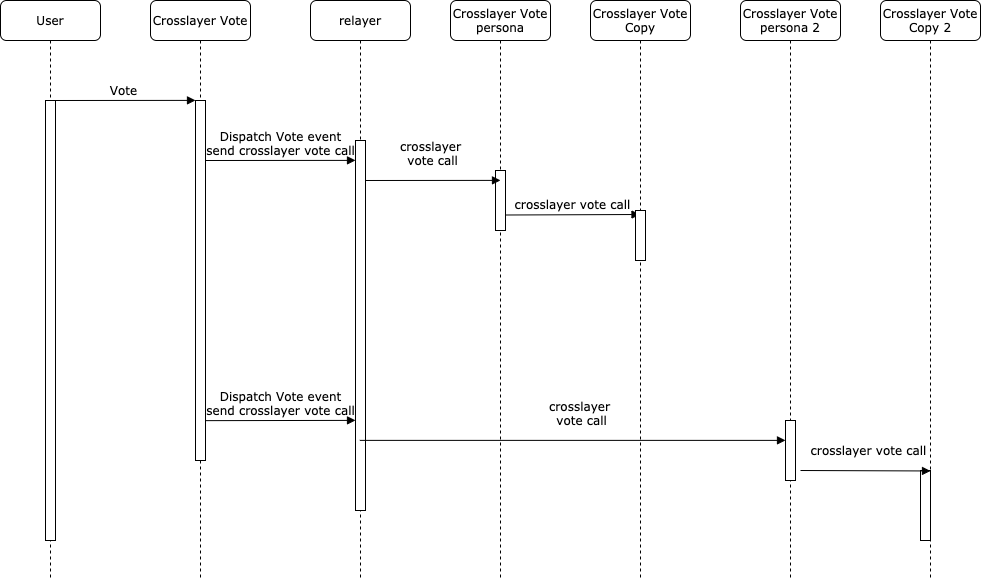

The diagram above was exported from draw.io. Its source (the exported page's mxGraphModel, read from the mxfile embedded in the PNG):
<mxGraphModel dx="1198" dy="826" grid="1" gridSize="10" guides="1" tooltips="1" connect="1" arrows="1" fold="1" page="1" pageScale="1" pageWidth="1100" pageHeight="850" background="none" math="0" shadow="0">
  <root>
    <mxCell id="0" />
    <mxCell id="1" parent="0" />
    <mxCell id="7baba1c4bc27f4b0-2" value="Crosslayer Vote" style="shape=umlLifeline;perimeter=lifelinePerimeter;whiteSpace=wrap;html=1;container=1;collapsible=0;recursiveResize=0;outlineConnect=0;rounded=1;shadow=0;comic=0;labelBackgroundColor=none;strokeWidth=1;fontFamily=Verdana;fontSize=12;align=center;" parent="1" vertex="1">
      <mxGeometry x="380" y="80" width="100" height="580" as="geometry" />
    </mxCell>
    <mxCell id="7baba1c4bc27f4b0-10" value="" style="html=1;points=[];perimeter=orthogonalPerimeter;rounded=0;shadow=0;comic=0;labelBackgroundColor=none;strokeWidth=1;fontFamily=Verdana;fontSize=12;align=center;" parent="7baba1c4bc27f4b0-2" vertex="1">
      <mxGeometry x="45" y="100" width="10" height="360" as="geometry" />
    </mxCell>
    <mxCell id="eNf5ieTuF78hG8h8xBeP-1" value="Dispatch Vote event&lt;br&gt;send crosslayer vote call" style="html=1;verticalAlign=bottom;endArrow=block;labelBackgroundColor=none;fontFamily=Verdana;fontSize=12;edgeStyle=elbowEdgeStyle;elbow=vertical;" parent="7baba1c4bc27f4b0-2" target="7baba1c4bc27f4b0-16" edge="1">
      <mxGeometry relative="1" as="geometry">
        <mxPoint x="55" y="160" as="sourcePoint" />
        <mxPoint x="185" y="160" as="targetPoint" />
      </mxGeometry>
    </mxCell>
    <mxCell id="7baba1c4bc27f4b0-4" value="relayer" style="shape=umlLifeline;perimeter=lifelinePerimeter;whiteSpace=wrap;html=1;container=1;collapsible=0;recursiveResize=0;outlineConnect=0;rounded=1;shadow=0;comic=0;labelBackgroundColor=none;strokeWidth=1;fontFamily=Verdana;fontSize=12;align=center;" parent="1" vertex="1">
      <mxGeometry x="540" y="80" width="100" height="580" as="geometry" />
    </mxCell>
    <mxCell id="9sE6L-TVnqwRubUtCkUx-14" value="Dispatch Vote event&lt;br&gt;send crosslayer vote call" style="html=1;verticalAlign=bottom;endArrow=block;labelBackgroundColor=none;fontFamily=Verdana;fontSize=12;edgeStyle=elbowEdgeStyle;elbow=vertical;" edge="1" parent="7baba1c4bc27f4b0-4">
      <mxGeometry relative="1" as="geometry">
        <mxPoint x="-105" y="420.14" as="sourcePoint" />
        <mxPoint x="45" y="419.9971428571429" as="targetPoint" />
      </mxGeometry>
    </mxCell>
    <mxCell id="7baba1c4bc27f4b0-5" value="Crosslayer Vote persona" style="shape=umlLifeline;perimeter=lifelinePerimeter;whiteSpace=wrap;html=1;container=1;collapsible=0;recursiveResize=0;outlineConnect=0;rounded=1;shadow=0;comic=0;labelBackgroundColor=none;strokeWidth=1;fontFamily=Verdana;fontSize=12;align=center;" parent="1" vertex="1">
      <mxGeometry x="680" y="80" width="100" height="580" as="geometry" />
    </mxCell>
    <mxCell id="eNf5ieTuF78hG8h8xBeP-3" value="crosslayer vote call" style="html=1;verticalAlign=bottom;endArrow=block;labelBackgroundColor=none;fontFamily=Verdana;fontSize=12;edgeStyle=elbowEdgeStyle;elbow=vertical;" parent="7baba1c4bc27f4b0-5" target="7baba1c4bc27f4b0-6" edge="1">
      <mxGeometry relative="1" as="geometry">
        <mxPoint x="55" y="214.5" as="sourcePoint" />
        <mxPoint x="200" y="214.5" as="targetPoint" />
      </mxGeometry>
    </mxCell>
    <mxCell id="eNf5ieTuF78hG8h8xBeP-5" value="" style="html=1;points=[];perimeter=orthogonalPerimeter;rounded=0;shadow=0;comic=0;labelBackgroundColor=none;strokeWidth=1;fontFamily=Verdana;fontSize=12;align=center;" parent="7baba1c4bc27f4b0-5" vertex="1">
      <mxGeometry x="45" y="170" width="10" height="60" as="geometry" />
    </mxCell>
    <mxCell id="7baba1c4bc27f4b0-6" value="Crosslayer Vote Copy" style="shape=umlLifeline;perimeter=lifelinePerimeter;whiteSpace=wrap;html=1;container=1;collapsible=0;recursiveResize=0;outlineConnect=0;rounded=1;shadow=0;comic=0;labelBackgroundColor=none;strokeWidth=1;fontFamily=Verdana;fontSize=12;align=center;" parent="1" vertex="1">
      <mxGeometry x="820" y="80" width="100" height="580" as="geometry" />
    </mxCell>
    <mxCell id="eNf5ieTuF78hG8h8xBeP-2" value="crosslayer&lt;br&gt;&amp;nbsp;vote call" style="html=1;verticalAlign=bottom;endArrow=block;labelBackgroundColor=none;fontFamily=Verdana;fontSize=12;edgeStyle=elbowEdgeStyle;elbow=vertical;" parent="7baba1c4bc27f4b0-6" edge="1">
      <mxGeometry x="0.0345" y="10" relative="1" as="geometry">
        <mxPoint x="-235" y="180" as="sourcePoint" />
        <mxPoint x="-90" y="180" as="targetPoint" />
        <mxPoint as="offset" />
      </mxGeometry>
    </mxCell>
    <mxCell id="7baba1c4bc27f4b0-28" value="" style="html=1;points=[];perimeter=orthogonalPerimeter;rounded=0;shadow=0;comic=0;labelBackgroundColor=none;strokeWidth=1;fontFamily=Verdana;fontSize=12;align=center;" parent="7baba1c4bc27f4b0-6" vertex="1">
      <mxGeometry x="45" y="210" width="10" height="50" as="geometry" />
    </mxCell>
    <mxCell id="7baba1c4bc27f4b0-8" value="User" style="shape=umlLifeline;perimeter=lifelinePerimeter;whiteSpace=wrap;html=1;container=1;collapsible=0;recursiveResize=0;outlineConnect=0;rounded=1;shadow=0;comic=0;labelBackgroundColor=none;strokeWidth=1;fontFamily=Verdana;fontSize=12;align=center;" parent="1" vertex="1">
      <mxGeometry x="230" y="80" width="100" height="580" as="geometry" />
    </mxCell>
    <mxCell id="7baba1c4bc27f4b0-9" value="" style="html=1;points=[];perimeter=orthogonalPerimeter;rounded=0;shadow=0;comic=0;labelBackgroundColor=none;strokeWidth=1;fontFamily=Verdana;fontSize=12;align=center;" parent="7baba1c4bc27f4b0-8" vertex="1">
      <mxGeometry x="45" y="100" width="10" height="440" as="geometry" />
    </mxCell>
    <mxCell id="7baba1c4bc27f4b0-16" value="" style="html=1;points=[];perimeter=orthogonalPerimeter;rounded=0;shadow=0;comic=0;labelBackgroundColor=none;strokeWidth=1;fontFamily=Verdana;fontSize=12;align=center;" parent="1" vertex="1">
      <mxGeometry x="585" y="220" width="10" height="370" as="geometry" />
    </mxCell>
    <mxCell id="7baba1c4bc27f4b0-11" value="Vote" style="html=1;verticalAlign=bottom;endArrow=block;entryX=0;entryY=0;labelBackgroundColor=none;fontFamily=Verdana;fontSize=12;edgeStyle=elbowEdgeStyle;elbow=vertical;" parent="1" source="7baba1c4bc27f4b0-9" target="7baba1c4bc27f4b0-10" edge="1">
      <mxGeometry relative="1" as="geometry">
        <mxPoint x="220" y="190" as="sourcePoint" />
      </mxGeometry>
    </mxCell>
    <mxCell id="9sE6L-TVnqwRubUtCkUx-1" value="Crosslayer Vote persona 2" style="shape=umlLifeline;perimeter=lifelinePerimeter;whiteSpace=wrap;html=1;container=1;collapsible=0;recursiveResize=0;outlineConnect=0;rounded=1;shadow=0;comic=0;labelBackgroundColor=none;strokeWidth=1;fontFamily=Verdana;fontSize=12;align=center;" vertex="1" parent="1">
      <mxGeometry x="970" y="80" width="100" height="580" as="geometry" />
    </mxCell>
    <mxCell id="9sE6L-TVnqwRubUtCkUx-3" value="" style="html=1;points=[];perimeter=orthogonalPerimeter;rounded=0;shadow=0;comic=0;labelBackgroundColor=none;strokeWidth=1;fontFamily=Verdana;fontSize=12;align=center;" vertex="1" parent="9sE6L-TVnqwRubUtCkUx-1">
      <mxGeometry x="45" y="420" width="10" height="60" as="geometry" />
    </mxCell>
    <mxCell id="9sE6L-TVnqwRubUtCkUx-4" value="Crosslayer Vote Copy 2" style="shape=umlLifeline;perimeter=lifelinePerimeter;whiteSpace=wrap;html=1;container=1;collapsible=0;recursiveResize=0;outlineConnect=0;rounded=1;shadow=0;comic=0;labelBackgroundColor=none;strokeWidth=1;fontFamily=Verdana;fontSize=12;align=center;" vertex="1" parent="1">
      <mxGeometry x="1110" y="80" width="100" height="580" as="geometry" />
    </mxCell>
    <mxCell id="9sE6L-TVnqwRubUtCkUx-6" value="" style="html=1;points=[];perimeter=orthogonalPerimeter;rounded=0;shadow=0;comic=0;labelBackgroundColor=none;strokeWidth=1;fontFamily=Verdana;fontSize=12;align=center;" vertex="1" parent="9sE6L-TVnqwRubUtCkUx-4">
      <mxGeometry x="40" y="470" width="10" height="70" as="geometry" />
    </mxCell>
    <mxCell id="9sE6L-TVnqwRubUtCkUx-5" value="crosslayer&lt;br&gt;&amp;nbsp;vote call" style="html=1;verticalAlign=bottom;endArrow=block;labelBackgroundColor=none;fontFamily=Verdana;fontSize=12;edgeStyle=elbowEdgeStyle;elbow=vertical;" edge="1" parent="1" source="7baba1c4bc27f4b0-4">
      <mxGeometry x="0.0345" y="10" relative="1" as="geometry">
        <mxPoint x="870" y="520" as="sourcePoint" />
        <mxPoint x="1015" y="520" as="targetPoint" />
        <mxPoint as="offset" />
      </mxGeometry>
    </mxCell>
    <mxCell id="9sE6L-TVnqwRubUtCkUx-13" value="crosslayer vote call" style="html=1;verticalAlign=bottom;endArrow=block;labelBackgroundColor=none;fontFamily=Verdana;fontSize=12;edgeStyle=elbowEdgeStyle;elbow=vertical;" edge="1" parent="1">
      <mxGeometry x="0.0345" y="10" relative="1" as="geometry">
        <mxPoint x="1030" y="550" as="sourcePoint" />
        <mxPoint x="1160" y="550" as="targetPoint" />
        <mxPoint as="offset" />
      </mxGeometry>
    </mxCell>
  </root>
</mxGraphModel>